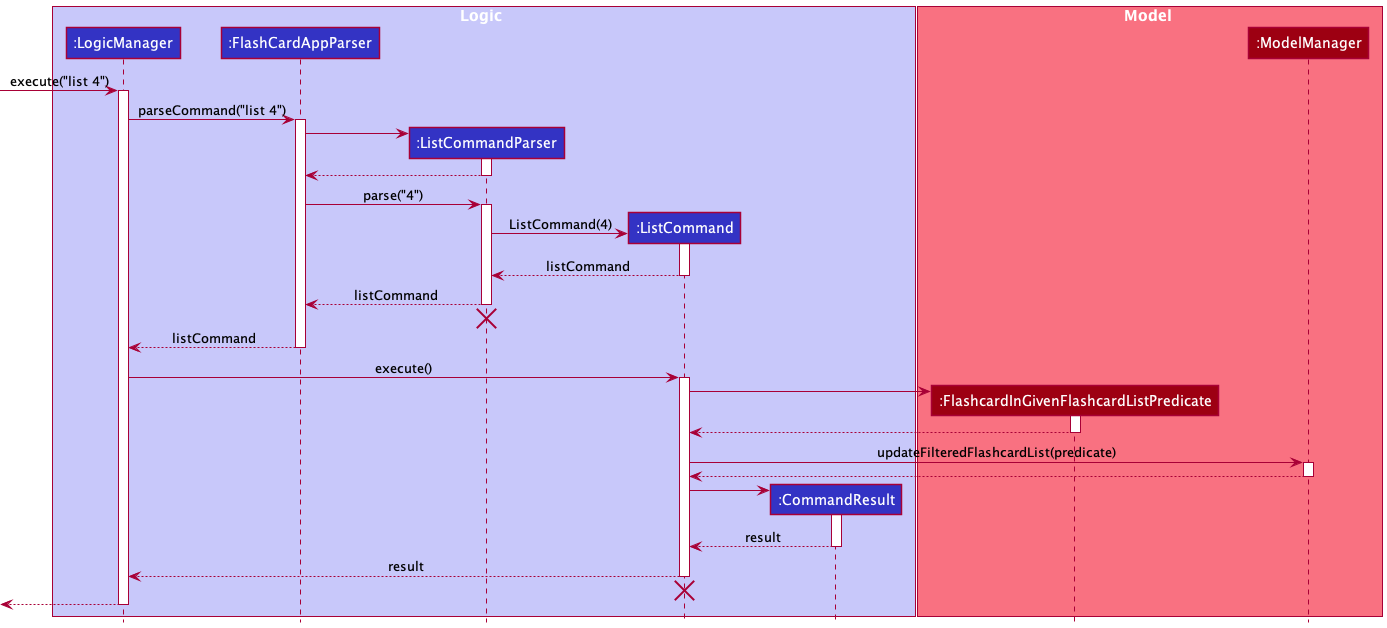

The diagram above was rendered by PlantUML. Its source (embedded in the PNG):
@startuml
!include style.puml

box Logic LOGIC_COLOR_T1
participant ":LogicManager" as LogicManager LOGIC_COLOR
participant ":FlashCardAppParser" as FlashCardAppParser LOGIC_COLOR
participant ":ListCommandParser" as ListCommandParser LOGIC_COLOR
participant ":ListCommand" as ListCommand LOGIC_COLOR
participant ":CommandResult" as CommandResult LOGIC_COLOR
end box

box Model MODEL_COLOR_T1
participant ":FlashcardInGivenFlashcardListPredicate" as FlashcardInGivenFlashcardListPredicate MODEL_COLOR
participant ":ModelManager" as ModelManager MODEL_COLOR
end box

[-> LogicManager : execute("list 4")
activate LogicManager

LogicManager -> FlashCardAppParser : parseCommand("list 4")
activate FlashCardAppParser

create ListCommandParser
FlashCardAppParser -> ListCommandParser
activate ListCommandParser

ListCommandParser --> FlashCardAppParser
deactivate ListCommandParser

FlashCardAppParser -> ListCommandParser:parse("4")
activate ListCommandParser

create ListCommand
ListCommandParser -> ListCommand:ListCommand(4)
activate ListCommand

ListCommand --> ListCommandParser : listCommand
deactivate ListCommand

ListCommandParser --> FlashCardAppParser : listCommand
deactivate ListCommandParser
ListCommandParser -[hidden]-> FlashCardAppParser
destroy ListCommandParser

FlashCardAppParser --> LogicManager : listCommand
deactivate FlashCardAppParser

LogicManager -> ListCommand : execute()
activate ListCommand

create FlashcardInGivenFlashcardListPredicate
ListCommand -> FlashcardInGivenFlashcardListPredicate:
activate FlashcardInGivenFlashcardListPredicate

FlashcardInGivenFlashcardListPredicate --> ListCommand
deactivate FlashcardInGivenFlashcardListPredicate

ListCommand -> ModelManager : updateFilteredFlashcardList(predicate)
activate ModelManager

ModelManager --> ListCommand
deactivate ModelManager

create CommandResult
ListCommand -> CommandResult
activate CommandResult

CommandResult --> ListCommand : result
deactivate CommandResult

ListCommand --> LogicManager : result
deactivate ListCommand
ListCommand -[hidden]-> LogicManager
destroy ListCommand

[<--LogicManager
deactivate LogicManager

@enduml